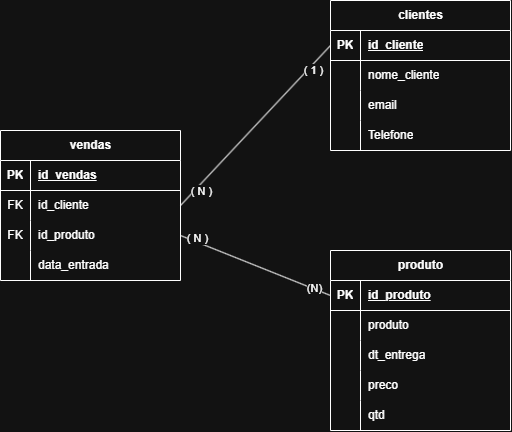

The diagram above was exported from draw.io. Its source (the exported page's mxGraphModel, read from the mxfile embedded in the PNG):
<mxGraphModel dx="1414" dy="811" grid="1" gridSize="10" guides="1" tooltips="1" connect="1" arrows="1" fold="1" page="1" pageScale="1" pageWidth="827" pageHeight="1169" math="0" shadow="0">
  <root>
    <mxCell id="0" />
    <mxCell id="1" parent="0" />
    <mxCell id="C7dzLjchnbqac6dWu8Rs-1" parent="1" style="shape=table;startSize=30;container=1;collapsible=1;childLayout=tableLayout;fixedRows=1;rowLines=0;fontStyle=1;align=center;resizeLast=1;html=1;" value="clientes" vertex="1">
      <mxGeometry height="150" width="180" x="430" y="30" as="geometry" />
    </mxCell>
    <mxCell id="C7dzLjchnbqac6dWu8Rs-2" parent="C7dzLjchnbqac6dWu8Rs-1" style="shape=tableRow;horizontal=0;startSize=0;swimlaneHead=0;swimlaneBody=0;fillColor=none;collapsible=0;dropTarget=0;points=[[0,0.5],[1,0.5]];portConstraint=eastwest;top=0;left=0;right=0;bottom=1;" value="" vertex="1">
      <mxGeometry height="30" width="180" y="30" as="geometry" />
    </mxCell>
    <mxCell id="C7dzLjchnbqac6dWu8Rs-3" parent="C7dzLjchnbqac6dWu8Rs-2" style="shape=partialRectangle;connectable=0;fillColor=none;top=0;left=0;bottom=0;right=0;fontStyle=1;overflow=hidden;whiteSpace=wrap;html=1;" value="PK" vertex="1">
      <mxGeometry height="30" width="30" as="geometry">
        <mxRectangle height="30" width="30" as="alternateBounds" />
      </mxGeometry>
    </mxCell>
    <mxCell id="C7dzLjchnbqac6dWu8Rs-4" parent="C7dzLjchnbqac6dWu8Rs-2" style="shape=partialRectangle;connectable=0;fillColor=none;top=0;left=0;bottom=0;right=0;align=left;spacingLeft=6;fontStyle=5;overflow=hidden;whiteSpace=wrap;html=1;" value="id_cliente" vertex="1">
      <mxGeometry height="30" width="150" x="30" as="geometry">
        <mxRectangle height="30" width="150" as="alternateBounds" />
      </mxGeometry>
    </mxCell>
    <mxCell id="C7dzLjchnbqac6dWu8Rs-5" parent="C7dzLjchnbqac6dWu8Rs-1" style="shape=tableRow;horizontal=0;startSize=0;swimlaneHead=0;swimlaneBody=0;fillColor=none;collapsible=0;dropTarget=0;points=[[0,0.5],[1,0.5]];portConstraint=eastwest;top=0;left=0;right=0;bottom=0;" value="" vertex="1">
      <mxGeometry height="30" width="180" y="60" as="geometry" />
    </mxCell>
    <mxCell id="C7dzLjchnbqac6dWu8Rs-6" parent="C7dzLjchnbqac6dWu8Rs-5" style="shape=partialRectangle;connectable=0;fillColor=none;top=0;left=0;bottom=0;right=0;editable=1;overflow=hidden;whiteSpace=wrap;html=1;" value="" vertex="1">
      <mxGeometry height="30" width="30" as="geometry">
        <mxRectangle height="30" width="30" as="alternateBounds" />
      </mxGeometry>
    </mxCell>
    <mxCell id="C7dzLjchnbqac6dWu8Rs-7" parent="C7dzLjchnbqac6dWu8Rs-5" style="shape=partialRectangle;connectable=0;fillColor=none;top=0;left=0;bottom=0;right=0;align=left;spacingLeft=6;overflow=hidden;whiteSpace=wrap;html=1;" value="nome_cliente" vertex="1">
      <mxGeometry height="30" width="150" x="30" as="geometry">
        <mxRectangle height="30" width="150" as="alternateBounds" />
      </mxGeometry>
    </mxCell>
    <mxCell id="C7dzLjchnbqac6dWu8Rs-8" parent="C7dzLjchnbqac6dWu8Rs-1" style="shape=tableRow;horizontal=0;startSize=0;swimlaneHead=0;swimlaneBody=0;fillColor=none;collapsible=0;dropTarget=0;points=[[0,0.5],[1,0.5]];portConstraint=eastwest;top=0;left=0;right=0;bottom=0;" value="" vertex="1">
      <mxGeometry height="30" width="180" y="90" as="geometry" />
    </mxCell>
    <mxCell id="C7dzLjchnbqac6dWu8Rs-9" parent="C7dzLjchnbqac6dWu8Rs-8" style="shape=partialRectangle;connectable=0;fillColor=none;top=0;left=0;bottom=0;right=0;editable=1;overflow=hidden;whiteSpace=wrap;html=1;" value="" vertex="1">
      <mxGeometry height="30" width="30" as="geometry">
        <mxRectangle height="30" width="30" as="alternateBounds" />
      </mxGeometry>
    </mxCell>
    <mxCell id="C7dzLjchnbqac6dWu8Rs-10" parent="C7dzLjchnbqac6dWu8Rs-8" style="shape=partialRectangle;connectable=0;fillColor=none;top=0;left=0;bottom=0;right=0;align=left;spacingLeft=6;overflow=hidden;whiteSpace=wrap;html=1;" value="email" vertex="1">
      <mxGeometry height="30" width="150" x="30" as="geometry">
        <mxRectangle height="30" width="150" as="alternateBounds" />
      </mxGeometry>
    </mxCell>
    <mxCell id="C7dzLjchnbqac6dWu8Rs-11" parent="C7dzLjchnbqac6dWu8Rs-1" style="shape=tableRow;horizontal=0;startSize=0;swimlaneHead=0;swimlaneBody=0;fillColor=none;collapsible=0;dropTarget=0;points=[[0,0.5],[1,0.5]];portConstraint=eastwest;top=0;left=0;right=0;bottom=0;" value="" vertex="1">
      <mxGeometry height="30" width="180" y="120" as="geometry" />
    </mxCell>
    <mxCell id="C7dzLjchnbqac6dWu8Rs-12" parent="C7dzLjchnbqac6dWu8Rs-11" style="shape=partialRectangle;connectable=0;fillColor=none;top=0;left=0;bottom=0;right=0;editable=1;overflow=hidden;whiteSpace=wrap;html=1;" value="" vertex="1">
      <mxGeometry height="30" width="30" as="geometry">
        <mxRectangle height="30" width="30" as="alternateBounds" />
      </mxGeometry>
    </mxCell>
    <mxCell id="C7dzLjchnbqac6dWu8Rs-13" parent="C7dzLjchnbqac6dWu8Rs-11" style="shape=partialRectangle;connectable=0;fillColor=none;top=0;left=0;bottom=0;right=0;align=left;spacingLeft=6;overflow=hidden;whiteSpace=wrap;html=1;" value="Telefone" vertex="1">
      <mxGeometry height="30" width="150" x="30" as="geometry">
        <mxRectangle height="30" width="150" as="alternateBounds" />
      </mxGeometry>
    </mxCell>
    <mxCell id="C7dzLjchnbqac6dWu8Rs-14" parent="1" style="shape=table;startSize=30;container=1;collapsible=1;childLayout=tableLayout;fixedRows=1;rowLines=0;fontStyle=1;align=center;resizeLast=1;html=1;" value="vendas" vertex="1">
      <mxGeometry height="150" width="180" x="100" y="160" as="geometry" />
    </mxCell>
    <mxCell id="C7dzLjchnbqac6dWu8Rs-15" parent="C7dzLjchnbqac6dWu8Rs-14" style="shape=tableRow;horizontal=0;startSize=0;swimlaneHead=0;swimlaneBody=0;fillColor=none;collapsible=0;dropTarget=0;points=[[0,0.5],[1,0.5]];portConstraint=eastwest;top=0;left=0;right=0;bottom=1;" value="" vertex="1">
      <mxGeometry height="30" width="180" y="30" as="geometry" />
    </mxCell>
    <mxCell id="C7dzLjchnbqac6dWu8Rs-16" parent="C7dzLjchnbqac6dWu8Rs-15" style="shape=partialRectangle;connectable=0;fillColor=none;top=0;left=0;bottom=0;right=0;fontStyle=1;overflow=hidden;whiteSpace=wrap;html=1;" value="PK" vertex="1">
      <mxGeometry height="30" width="30" as="geometry">
        <mxRectangle height="30" width="30" as="alternateBounds" />
      </mxGeometry>
    </mxCell>
    <mxCell id="C7dzLjchnbqac6dWu8Rs-17" parent="C7dzLjchnbqac6dWu8Rs-15" style="shape=partialRectangle;connectable=0;fillColor=none;top=0;left=0;bottom=0;right=0;align=left;spacingLeft=6;fontStyle=5;overflow=hidden;whiteSpace=wrap;html=1;" value="id_vendas" vertex="1">
      <mxGeometry height="30" width="150" x="30" as="geometry">
        <mxRectangle height="30" width="150" as="alternateBounds" />
      </mxGeometry>
    </mxCell>
    <mxCell id="C7dzLjchnbqac6dWu8Rs-18" parent="C7dzLjchnbqac6dWu8Rs-14" style="shape=tableRow;horizontal=0;startSize=0;swimlaneHead=0;swimlaneBody=0;fillColor=none;collapsible=0;dropTarget=0;points=[[0,0.5],[1,0.5]];portConstraint=eastwest;top=0;left=0;right=0;bottom=0;" value="" vertex="1">
      <mxGeometry height="30" width="180" y="60" as="geometry" />
    </mxCell>
    <mxCell id="C7dzLjchnbqac6dWu8Rs-19" parent="C7dzLjchnbqac6dWu8Rs-18" style="shape=partialRectangle;connectable=0;fillColor=none;top=0;left=0;bottom=0;right=0;editable=1;overflow=hidden;whiteSpace=wrap;html=1;" value="FK" vertex="1">
      <mxGeometry height="30" width="30" as="geometry">
        <mxRectangle height="30" width="30" as="alternateBounds" />
      </mxGeometry>
    </mxCell>
    <mxCell id="C7dzLjchnbqac6dWu8Rs-20" parent="C7dzLjchnbqac6dWu8Rs-18" style="shape=partialRectangle;connectable=0;fillColor=none;top=0;left=0;bottom=0;right=0;align=left;spacingLeft=6;overflow=hidden;whiteSpace=wrap;html=1;" value="id_cliente" vertex="1">
      <mxGeometry height="30" width="150" x="30" as="geometry">
        <mxRectangle height="30" width="150" as="alternateBounds" />
      </mxGeometry>
    </mxCell>
    <mxCell id="C7dzLjchnbqac6dWu8Rs-21" parent="C7dzLjchnbqac6dWu8Rs-14" style="shape=tableRow;horizontal=0;startSize=0;swimlaneHead=0;swimlaneBody=0;fillColor=none;collapsible=0;dropTarget=0;points=[[0,0.5],[1,0.5]];portConstraint=eastwest;top=0;left=0;right=0;bottom=0;" value="" vertex="1">
      <mxGeometry height="30" width="180" y="90" as="geometry" />
    </mxCell>
    <mxCell id="C7dzLjchnbqac6dWu8Rs-22" parent="C7dzLjchnbqac6dWu8Rs-21" style="shape=partialRectangle;connectable=0;fillColor=none;top=0;left=0;bottom=0;right=0;editable=1;overflow=hidden;whiteSpace=wrap;html=1;" value="FK" vertex="1">
      <mxGeometry height="30" width="30" as="geometry">
        <mxRectangle height="30" width="30" as="alternateBounds" />
      </mxGeometry>
    </mxCell>
    <mxCell id="C7dzLjchnbqac6dWu8Rs-23" parent="C7dzLjchnbqac6dWu8Rs-21" style="shape=partialRectangle;connectable=0;fillColor=none;top=0;left=0;bottom=0;right=0;align=left;spacingLeft=6;overflow=hidden;whiteSpace=wrap;html=1;" value="id_produto" vertex="1">
      <mxGeometry height="30" width="150" x="30" as="geometry">
        <mxRectangle height="30" width="150" as="alternateBounds" />
      </mxGeometry>
    </mxCell>
    <mxCell id="C7dzLjchnbqac6dWu8Rs-24" parent="C7dzLjchnbqac6dWu8Rs-14" style="shape=tableRow;horizontal=0;startSize=0;swimlaneHead=0;swimlaneBody=0;fillColor=none;collapsible=0;dropTarget=0;points=[[0,0.5],[1,0.5]];portConstraint=eastwest;top=0;left=0;right=0;bottom=0;" value="" vertex="1">
      <mxGeometry height="30" width="180" y="120" as="geometry" />
    </mxCell>
    <mxCell id="C7dzLjchnbqac6dWu8Rs-25" parent="C7dzLjchnbqac6dWu8Rs-24" style="shape=partialRectangle;connectable=0;fillColor=none;top=0;left=0;bottom=0;right=0;editable=1;overflow=hidden;whiteSpace=wrap;html=1;" value="" vertex="1">
      <mxGeometry height="30" width="30" as="geometry">
        <mxRectangle height="30" width="30" as="alternateBounds" />
      </mxGeometry>
    </mxCell>
    <mxCell id="C7dzLjchnbqac6dWu8Rs-26" parent="C7dzLjchnbqac6dWu8Rs-24" style="shape=partialRectangle;connectable=0;fillColor=none;top=0;left=0;bottom=0;right=0;align=left;spacingLeft=6;overflow=hidden;whiteSpace=wrap;html=1;" value="data_entrada" vertex="1">
      <mxGeometry height="30" width="150" x="30" as="geometry">
        <mxRectangle height="30" width="150" as="alternateBounds" />
      </mxGeometry>
    </mxCell>
    <mxCell id="C7dzLjchnbqac6dWu8Rs-27" parent="1" style="shape=table;startSize=30;container=1;collapsible=1;childLayout=tableLayout;fixedRows=1;rowLines=0;fontStyle=1;align=center;resizeLast=1;html=1;" value="produto" vertex="1">
      <mxGeometry height="180" width="180" x="430" y="280" as="geometry" />
    </mxCell>
    <mxCell id="C7dzLjchnbqac6dWu8Rs-28" parent="C7dzLjchnbqac6dWu8Rs-27" style="shape=tableRow;horizontal=0;startSize=0;swimlaneHead=0;swimlaneBody=0;fillColor=none;collapsible=0;dropTarget=0;points=[[0,0.5],[1,0.5]];portConstraint=eastwest;top=0;left=0;right=0;bottom=1;" value="" vertex="1">
      <mxGeometry height="30" width="180" y="30" as="geometry" />
    </mxCell>
    <mxCell id="C7dzLjchnbqac6dWu8Rs-29" parent="C7dzLjchnbqac6dWu8Rs-28" style="shape=partialRectangle;connectable=0;fillColor=none;top=0;left=0;bottom=0;right=0;fontStyle=1;overflow=hidden;whiteSpace=wrap;html=1;" value="PK" vertex="1">
      <mxGeometry height="30" width="30" as="geometry">
        <mxRectangle height="30" width="30" as="alternateBounds" />
      </mxGeometry>
    </mxCell>
    <mxCell id="C7dzLjchnbqac6dWu8Rs-30" parent="C7dzLjchnbqac6dWu8Rs-28" style="shape=partialRectangle;connectable=0;fillColor=none;top=0;left=0;bottom=0;right=0;align=left;spacingLeft=6;fontStyle=5;overflow=hidden;whiteSpace=wrap;html=1;" value="id_produto" vertex="1">
      <mxGeometry height="30" width="150" x="30" as="geometry">
        <mxRectangle height="30" width="150" as="alternateBounds" />
      </mxGeometry>
    </mxCell>
    <mxCell id="C7dzLjchnbqac6dWu8Rs-31" parent="C7dzLjchnbqac6dWu8Rs-27" style="shape=tableRow;horizontal=0;startSize=0;swimlaneHead=0;swimlaneBody=0;fillColor=none;collapsible=0;dropTarget=0;points=[[0,0.5],[1,0.5]];portConstraint=eastwest;top=0;left=0;right=0;bottom=0;" value="" vertex="1">
      <mxGeometry height="30" width="180" y="60" as="geometry" />
    </mxCell>
    <mxCell id="C7dzLjchnbqac6dWu8Rs-32" parent="C7dzLjchnbqac6dWu8Rs-31" style="shape=partialRectangle;connectable=0;fillColor=none;top=0;left=0;bottom=0;right=0;editable=1;overflow=hidden;whiteSpace=wrap;html=1;" value="" vertex="1">
      <mxGeometry height="30" width="30" as="geometry">
        <mxRectangle height="30" width="30" as="alternateBounds" />
      </mxGeometry>
    </mxCell>
    <mxCell id="C7dzLjchnbqac6dWu8Rs-33" parent="C7dzLjchnbqac6dWu8Rs-31" style="shape=partialRectangle;connectable=0;fillColor=none;top=0;left=0;bottom=0;right=0;align=left;spacingLeft=6;overflow=hidden;whiteSpace=wrap;html=1;" value="produto" vertex="1">
      <mxGeometry height="30" width="150" x="30" as="geometry">
        <mxRectangle height="30" width="150" as="alternateBounds" />
      </mxGeometry>
    </mxCell>
    <mxCell id="C7dzLjchnbqac6dWu8Rs-34" parent="C7dzLjchnbqac6dWu8Rs-27" style="shape=tableRow;horizontal=0;startSize=0;swimlaneHead=0;swimlaneBody=0;fillColor=none;collapsible=0;dropTarget=0;points=[[0,0.5],[1,0.5]];portConstraint=eastwest;top=0;left=0;right=0;bottom=0;" value="" vertex="1">
      <mxGeometry height="30" width="180" y="90" as="geometry" />
    </mxCell>
    <mxCell id="C7dzLjchnbqac6dWu8Rs-35" parent="C7dzLjchnbqac6dWu8Rs-34" style="shape=partialRectangle;connectable=0;fillColor=none;top=0;left=0;bottom=0;right=0;editable=1;overflow=hidden;whiteSpace=wrap;html=1;" value="" vertex="1">
      <mxGeometry height="30" width="30" as="geometry">
        <mxRectangle height="30" width="30" as="alternateBounds" />
      </mxGeometry>
    </mxCell>
    <mxCell id="C7dzLjchnbqac6dWu8Rs-36" parent="C7dzLjchnbqac6dWu8Rs-34" style="shape=partialRectangle;connectable=0;fillColor=none;top=0;left=0;bottom=0;right=0;align=left;spacingLeft=6;overflow=hidden;whiteSpace=wrap;html=1;" value="dt_entrega" vertex="1">
      <mxGeometry height="30" width="150" x="30" as="geometry">
        <mxRectangle height="30" width="150" as="alternateBounds" />
      </mxGeometry>
    </mxCell>
    <mxCell id="C7dzLjchnbqac6dWu8Rs-37" parent="C7dzLjchnbqac6dWu8Rs-27" style="shape=tableRow;horizontal=0;startSize=0;swimlaneHead=0;swimlaneBody=0;fillColor=none;collapsible=0;dropTarget=0;points=[[0,0.5],[1,0.5]];portConstraint=eastwest;top=0;left=0;right=0;bottom=0;" value="" vertex="1">
      <mxGeometry height="30" width="180" y="120" as="geometry" />
    </mxCell>
    <mxCell id="C7dzLjchnbqac6dWu8Rs-38" parent="C7dzLjchnbqac6dWu8Rs-37" style="shape=partialRectangle;connectable=0;fillColor=none;top=0;left=0;bottom=0;right=0;editable=1;overflow=hidden;whiteSpace=wrap;html=1;" value="" vertex="1">
      <mxGeometry height="30" width="30" as="geometry">
        <mxRectangle height="30" width="30" as="alternateBounds" />
      </mxGeometry>
    </mxCell>
    <mxCell id="C7dzLjchnbqac6dWu8Rs-39" parent="C7dzLjchnbqac6dWu8Rs-37" style="shape=partialRectangle;connectable=0;fillColor=none;top=0;left=0;bottom=0;right=0;align=left;spacingLeft=6;overflow=hidden;whiteSpace=wrap;html=1;" value="preco" vertex="1">
      <mxGeometry height="30" width="150" x="30" as="geometry">
        <mxRectangle height="30" width="150" as="alternateBounds" />
      </mxGeometry>
    </mxCell>
    <mxCell id="C7dzLjchnbqac6dWu8Rs-40" parent="C7dzLjchnbqac6dWu8Rs-27" style="shape=tableRow;horizontal=0;startSize=0;swimlaneHead=0;swimlaneBody=0;fillColor=none;collapsible=0;dropTarget=0;points=[[0,0.5],[1,0.5]];portConstraint=eastwest;top=0;left=0;right=0;bottom=0;" value="" vertex="1">
      <mxGeometry height="30" width="180" y="150" as="geometry" />
    </mxCell>
    <mxCell id="C7dzLjchnbqac6dWu8Rs-41" parent="C7dzLjchnbqac6dWu8Rs-40" style="shape=partialRectangle;connectable=0;fillColor=none;top=0;left=0;bottom=0;right=0;editable=1;overflow=hidden;whiteSpace=wrap;html=1;" value="" vertex="1">
      <mxGeometry height="30" width="30" as="geometry">
        <mxRectangle height="30" width="30" as="alternateBounds" />
      </mxGeometry>
    </mxCell>
    <mxCell id="C7dzLjchnbqac6dWu8Rs-42" parent="C7dzLjchnbqac6dWu8Rs-40" style="shape=partialRectangle;connectable=0;fillColor=none;top=0;left=0;bottom=0;right=0;align=left;spacingLeft=6;overflow=hidden;whiteSpace=wrap;html=1;" value="qtd" vertex="1">
      <mxGeometry height="30" width="150" x="30" as="geometry">
        <mxRectangle height="30" width="150" as="alternateBounds" />
      </mxGeometry>
    </mxCell>
    <mxCell id="C7dzLjchnbqac6dWu8Rs-69" edge="1" parent="1" source="C7dzLjchnbqac6dWu8Rs-2" style="endArrow=none;html=1;rounded=0;exitX=0;exitY=0.5;exitDx=0;exitDy=0;entryX=1;entryY=0.5;entryDx=0;entryDy=0;" target="C7dzLjchnbqac6dWu8Rs-18" value="">
      <mxGeometry relative="1" as="geometry">
        <mxPoint x="330" y="390" as="sourcePoint" />
        <mxPoint x="490" y="390" as="targetPoint" />
      </mxGeometry>
    </mxCell>
    <mxCell id="C7dzLjchnbqac6dWu8Rs-70" connectable="0" parent="C7dzLjchnbqac6dWu8Rs-69" style="edgeLabel;html=1;align=center;verticalAlign=middle;resizable=0;points=[];" value="( N )" vertex="1">
      <mxGeometry relative="1" x="0.78" y="5" as="geometry">
        <mxPoint as="offset" />
      </mxGeometry>
    </mxCell>
    <mxCell id="C7dzLjchnbqac6dWu8Rs-71" connectable="0" parent="C7dzLjchnbqac6dWu8Rs-69" style="edgeLabel;html=1;align=center;verticalAlign=middle;resizable=0;points=[];" value="( 1 )" vertex="1">
      <mxGeometry relative="1" x="-0.7297" y="4" as="geometry">
        <mxPoint as="offset" />
      </mxGeometry>
    </mxCell>
    <mxCell id="C7dzLjchnbqac6dWu8Rs-72" edge="1" parent="1" source="C7dzLjchnbqac6dWu8Rs-21" style="endArrow=none;html=1;rounded=0;exitX=1;exitY=0.5;exitDx=0;exitDy=0;entryX=0;entryY=0.5;entryDx=0;entryDy=0;" target="C7dzLjchnbqac6dWu8Rs-28" value="">
      <mxGeometry relative="1" as="geometry">
        <Array as="points" />
        <mxPoint x="330" y="390" as="sourcePoint" />
        <mxPoint x="490" y="390" as="targetPoint" />
      </mxGeometry>
    </mxCell>
    <mxCell id="C7dzLjchnbqac6dWu8Rs-73" connectable="0" parent="C7dzLjchnbqac6dWu8Rs-72" style="edgeLabel;html=1;align=center;verticalAlign=middle;resizable=0;points=[];" value="( N )" vertex="1">
      <mxGeometry relative="1" x="-0.805" y="4" as="geometry">
        <mxPoint as="offset" />
      </mxGeometry>
    </mxCell>
    <mxCell id="8Gwf84kerWQMbkUb1He9-14" connectable="0" parent="C7dzLjchnbqac6dWu8Rs-72" style="edgeLabel;html=1;align=center;verticalAlign=middle;resizable=0;points=[];" value="(N)" vertex="1">
      <mxGeometry relative="1" x="0.7668" y="1" as="geometry">
        <mxPoint as="offset" />
      </mxGeometry>
    </mxCell>
  </root>
</mxGraphModel>